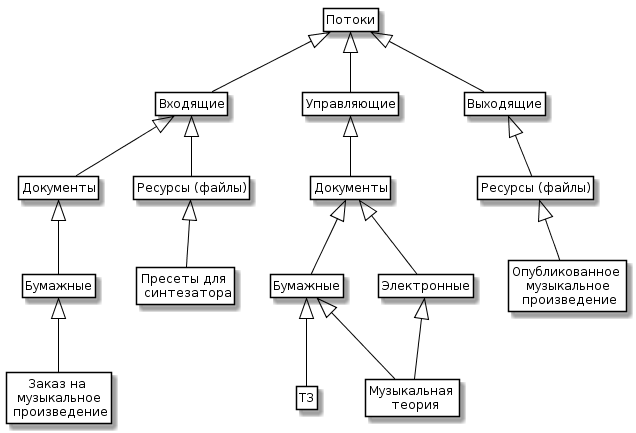

The diagram above was rendered by PlantUML. Its source (embedded in the PNG):
@startuml
skinparam class {
	BackgroundColor White
	ArrowColor Black
	BorderColor Black
}

class Entity as "Потоки"

class FlowIn as "Входящие"
class FlowControl as "Управляющие"
class FlowOut as "Выходящие"

class DoсumentIn as "Документы"
class ResIn as "Ресурсы (файлы)"
class ResOut as "Ресурсы (файлы)"
class DoсumentControl as "Документы"

class PapIn as "Бумажные"
class PapControl as "Бумажные"
class El as "Электронные"

class A1 as "Заказ на \n музыкальное \n произведение"

class B1 as "Пресеты для \n синтезатора"

class C1 as "ТЗ"
class C2 as "Музыкальная \n теория"

class D1 as "Опубликованное \n музыкальное \n произведение"

Entity <|-- FlowIn
Entity <|-- FlowControl
Entity <|-- FlowOut

FlowIn <|-- DoсumentIn
FlowIn <|-- ResIn
FlowControl <|-- DoсumentControl
FlowOut <|-- ResOut

DoсumentIn <|-- PapIn
PapIn <|-- A1
ResIn <|-- B1
DoсumentControl <|-- PapControl
DoсumentControl <|-- El
El <|-- C2
PapControl <|-- C2
PapControl <|-- C1
ResOut <|-- D1

hide members
hide circle
hide methods




skinparam class {
	BackgroundColor White
	ArrowColor Black
	BorderColor Black
}
@enduml